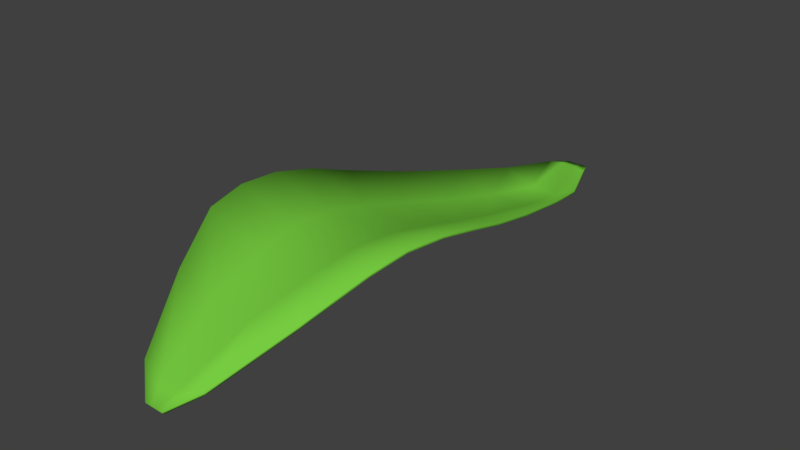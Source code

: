 # Source: leaf.blend  (saved by Blender 2.79.0; exported with 4.5.12 LTS)
import bpy
from mathutils import Matrix  # noqa: F401  (used for matrix-valued properties, if any)

bpy.ops.wm.read_factory_settings(use_empty=True)
scene = bpy.context.scene
scene.name = 'Scene'

# ---- collections
col_collection_1 = bpy.data.collections.new('Collection 1'); scene.collection.children.link(col_collection_1)

# ---- materials (node trees are filled in below, after node groups)
mat_zielen_003 = bpy.data.materials.new('Zielen.003')
mat_zielen_003.alpha_threshold = 0.0
mat_zielen_003.roughness = 0.5

# ---- material node trees
mat_zielen_003.use_nodes = True; mat_zielen_003.node_tree.nodes.clear()
_N = mat_zielen_003.node_tree.nodes; _L = mat_zielen_003.node_tree.links
n0 = _N.new('ShaderNodeOutputMaterial'); n0.name = 'Material Output'; n0.location = (300, 300)
n1 = _N.new('ShaderNodeBsdfDiffuse'); n1.name = 'Diffuse BSDF'; n1.location = (10, 300)
n1.inputs[0].default_value = (0.1829, 0.6038, 0.05178, 1.0)
_L.new(n1.outputs[0], n0.inputs[0])
n0.is_active_output = True

# ---- world
world_world = bpy.data.worlds.new('World'); scene.world = world_world
world_world.color = (0.05088, 0.05088, 0.05088)
world_world.use_sun_shadow = False
world_world.sun_shadow_jitter_overblur = 0.0
world_world.cycles.sampling_method = 'MANUAL'

# ---- meshes
me_cubeziercurve_002 = bpy.data.meshes.new('CUBezierCurve.002')
me_cubeziercurve_002.from_pydata([(0.004779, 0.01202, -0.01534), (0.004223, 0.01157, 0.05338), (0.08408, 0.07264, -0.107), (0.0824, 0.07169, 0.1399), (0.3316, 0.2048, -0.2362), (0.3301, 0.2039, 0.2521), (0.536, 0.3036, -0.3174), (0.5352, 0.3018, 0.3248), (0.6803, 0.3244, -0.334), (0.6803, 0.3223, 0.3408), (0.8366, 0.3097, -0.3412), (0.8379, 0.3075, 0.3472), (0.9968, 0.2686, -0.3341), (0.9989, 0.2663, 0.3394), (1.158, 0.2125, -0.3117), (1.174, 0.2084, 0.313), (1.395, 0.1405, -0.2591), (1.402, 0.1376, 0.2666), (1.662, 0.07165, -0.1999), (1.67, 0.06923, 0.2157), (1.883, 0.02438, -0.1338), (1.888, 0.01246, 0.1606), (2.045, 0.02026, -0.048), (2.045, 0.02177, 0.1046), (2.105, 0.01464, 0.0007247), (2.105, 0.01307, 0.08386), (0.6735, 0.2613, 0.1402), (2.046, 0.02921, 0.05811), (2.105, 0.01455, 0.05867), (0.06901, 0.06018, 0.0626), (1.397, 0.08321, 0.1112), (0.8307, 0.2453, 0.1425), (0.3007, 0.1836, 0.1038), (1.665, 0.01469, 0.09386), (0.9916, 0.2055, 0.1392), (0.5177, 0.2391, 0.1312), (1.167, 0.1512, 0.128), (1.885, -0.02916, 0.0752), (0.004391, 0.0117, 0.03261), (0.6736, 0.262, -0.09465), (2.046, 0.02937, 0.004966), (2.105, 0.0133, 0.02984), (0.06932, 0.06052, -0.01634), (1.394, 0.08419, -0.07106), (0.8302, 0.2461, -0.09704), (0.3001, 0.184, -0.05975), (1.662, 0.01549, -0.04955), (0.9909, 0.2063, -0.09522), (0.5172, 0.2396, -0.08681), (1.166, 0.1521, -0.08868), (1.883, -0.02864, -0.02534), (0.004585, 0.01186, 0.008692)], [], [(51, 42, 2, 0), (42, 45, 4, 2), (45, 48, 6, 4), (48, 39, 8, 6), (39, 44, 10, 8), (44, 47, 12, 10), (47, 49, 14, 12), (49, 43, 16, 14), (43, 46, 18, 16), (46, 50, 20, 18), (50, 40, 22, 20), (40, 41, 24, 22), (23, 25, 28, 27), (21, 23, 27, 37), (19, 21, 37, 33), (17, 19, 33, 30), (15, 17, 30, 36), (13, 15, 36, 34), (11, 13, 34, 31), (9, 11, 31, 26), (7, 9, 26, 35), (5, 7, 35, 32), (3, 5, 32, 29), (1, 3, 29, 38), (27, 28, 41, 40), (37, 27, 40, 50), (33, 37, 50, 46), (30, 33, 46, 43), (36, 30, 43, 49), (34, 36, 49, 47), (31, 34, 47, 44), (26, 31, 44, 39), (35, 26, 39, 48), (32, 35, 48, 45), (29, 32, 45, 42), (38, 29, 42, 51)])
me_cubeziercurve_002.polygons.foreach_set('use_smooth', [True] * 36)
me_cubeziercurve_002.materials.append(mat_zielen_003)
me_cubeziercurve_002.use_remesh_preserve_volume = False
me_cubeziercurve_002.use_remesh_preserve_attributes = False
me_cubeziercurve_002.use_mirror_vertex_groups = False
me_cubeziercurve_002.auto_texspace = False
me_cubeziercurve_002.update()

# ---- objects
ob_beziercurve_002 = bpy.data.objects.new('BezierCurve.002', me_cubeziercurve_002)

# ---- transforms, parenting, visibility, modifiers, constraints
ob_beziercurve_002.location = (0.0, 0.0, 0.0)
ob_beziercurve_002.rotation_euler = (1.571, 0.0, 1.571)
ob_beziercurve_002.lineart.crease_threshold = 0.0
_m = ob_beziercurve_002.modifiers.new('Solidify', 'SOLIDIFY')
_m.nonmanifold_thickness_mode = 'FIXED'
_m.nonmanifold_merge_threshold = 0.0003

# ---- collection membership
col_collection_1.objects.link(ob_beziercurve_002)

# ---- scene / render settings (as saved in the file)
scene.frame_start = 1; scene.frame_end = 250; scene.frame_set(1)
scene.render.engine = 'CYCLES'
scene.render.resolution_percentage = 50
scene.render.dither_intensity = 0.0
scene.cycles.use_denoising = False
scene.cycles.samples = 128
scene.cycles.sampling_pattern = 'TABULATED_SOBOL'
scene.cycles.use_adaptive_sampling = False
scene.cycles.use_light_tree = False
scene.cycles.blur_glossy = 0.0
scene.cycles.sample_clamp_indirect = 0.0
scene.view_settings.view_transform = 'Standard'
bpy.context.view_layer.update()

# ---- added for rendering (the .blend has no active camera and no usable light): camera, sun
cam_auto = bpy.data.cameras.new('AutoCamera')
cam_auto.lens = 50.0
cam_auto.sensor_width = 36.0
cam_auto.clip_end = 1000.0
ob_auto_camera = bpy.data.objects.new('AutoCamera', cam_auto)
scene.collection.objects.link(ob_auto_camera)
ob_auto_camera.location = (2.07738, -1.43453, 1.80203)
ob_auto_camera.rotation_euler = (1.09748, -7.21219e-08, 0.694738)
scene.camera = ob_auto_camera
light_auto_sun = bpy.data.lights.new('AutoSun', 'SUN')
light_auto_sun.energy = 3.0
light_auto_sun.angle = 0.0523599
ob_auto_sun = bpy.data.objects.new('AutoSun', light_auto_sun)
scene.collection.objects.link(ob_auto_sun)
ob_auto_sun.rotation_euler = (0.872665, 0.174533, 0.523599)
bpy.context.view_layer.update()
